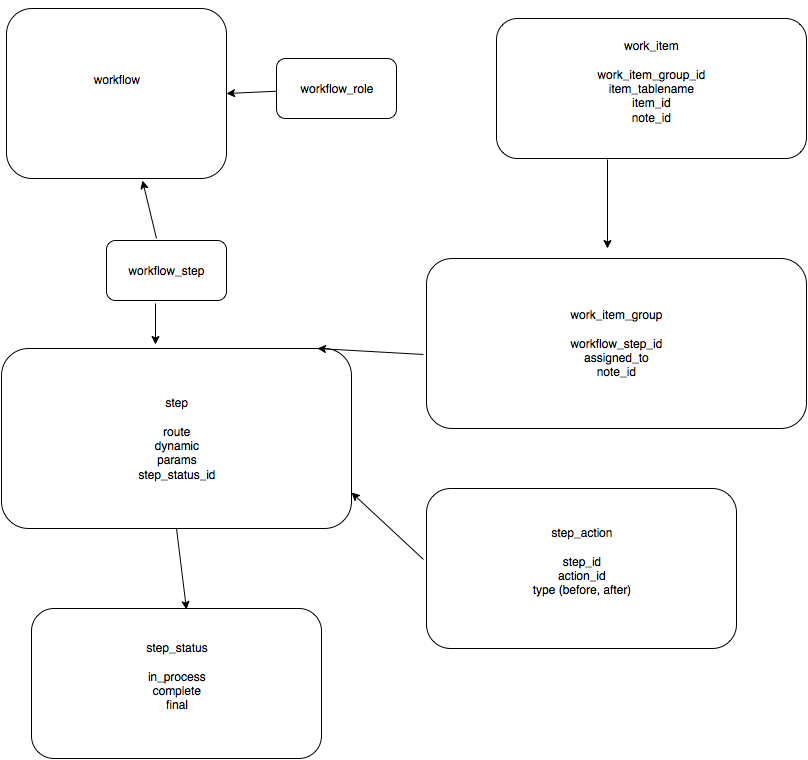

The diagram above was exported from draw.io. Its source (the exported page's mxGraphModel, read from the mxfile embedded in the PNG):
<mxGraphModel dx="1014" dy="846" grid="1" gridSize="10" guides="1" tooltips="1" connect="1" arrows="1" fold="1" page="1" pageScale="1" pageWidth="826" pageHeight="1169" background="#ffffff" math="0" shadow="0">
  <root>
    <mxCell id="0" />
    <mxCell id="1" parent="0" />
    <mxCell id="1f76fb308d58714c-1" value="workflow&lt;br&gt;&lt;br&gt;&lt;br&gt;" style="rounded=1;whiteSpace=wrap;html=1;" vertex="1" parent="1">
      <mxGeometry x="10" y="10" width="220" height="170" as="geometry" />
    </mxCell>
    <mxCell id="1f76fb308d58714c-2" value="workflow_step" style="rounded=1;whiteSpace=wrap;html=1;" vertex="1" parent="1">
      <mxGeometry x="110" y="242" width="120" height="60" as="geometry" />
    </mxCell>
    <mxCell id="1f76fb308d58714c-3" value="step&lt;br&gt;&lt;br&gt;route&lt;br&gt;dynamic&lt;br&gt;params&lt;br&gt;step_status_id&lt;br&gt;" style="rounded=1;whiteSpace=wrap;html=1;" vertex="1" parent="1">
      <mxGeometry x="5" y="350" width="350" height="180" as="geometry" />
    </mxCell>
    <mxCell id="1f76fb308d58714c-5" value="work_item_group&lt;br&gt;&lt;br&gt;workflow_step_id&lt;br&gt;assigned_to&lt;br&gt;note_id&lt;br&gt;" style="rounded=1;whiteSpace=wrap;html=1;" vertex="1" parent="1">
      <mxGeometry x="430" y="260" width="380" height="170" as="geometry" />
    </mxCell>
    <mxCell id="1f76fb308d58714c-7" value="work_item&lt;br&gt;&lt;br&gt;work_item_group_id&lt;br&gt;item_tablename&lt;br&gt;item_id&lt;br&gt;note_id&lt;br&gt;&lt;br&gt;" style="rounded=1;whiteSpace=wrap;html=1;" vertex="1" parent="1">
      <mxGeometry x="500" y="20" width="310" height="140" as="geometry" />
    </mxCell>
    <mxCell id="1f76fb308d58714c-8" value="step_status&lt;br&gt;&lt;br&gt;in_process&lt;br&gt;complete&lt;br&gt;final&lt;br&gt;&lt;br&gt;" style="rounded=1;whiteSpace=wrap;html=1;" vertex="1" parent="1">
      <mxGeometry x="35" y="610" width="290" height="150" as="geometry" />
    </mxCell>
    <mxCell id="1f76fb308d58714c-9" value="workflow_role" style="rounded=1;whiteSpace=wrap;html=1;" vertex="1" parent="1">
      <mxGeometry x="280" y="60" width="120" height="60" as="geometry" />
    </mxCell>
    <mxCell id="1f76fb308d58714c-10" value="step_action&lt;br&gt;&lt;br&gt;step_id&lt;br&gt;action_id&lt;br&gt;type (before, after)&lt;br&gt;&lt;br&gt;" style="rounded=1;whiteSpace=wrap;html=1;" vertex="1" parent="1">
      <mxGeometry x="430" y="490" width="310" height="160" as="geometry" />
    </mxCell>
    <mxCell id="1f76fb308d58714c-11" value="" style="endArrow=classic;html=1;entryX=0.534;entryY=0.007;entryPerimeter=0;exitX=0.5;exitY=1;" edge="1" parent="1" source="1f76fb308d58714c-3" target="1f76fb308d58714c-8">
      <mxGeometry width="50" height="50" relative="1" as="geometry">
        <mxPoint x="155" y="585" as="sourcePoint" />
        <mxPoint x="205" y="535" as="targetPoint" />
      </mxGeometry>
    </mxCell>
    <mxCell id="1f76fb308d58714c-12" value="" style="endArrow=classic;html=1;entryX=1;entryY=0.8;entryPerimeter=0;exitX=-0.01;exitY=0.444;exitPerimeter=0;" edge="1" parent="1" source="1f76fb308d58714c-10" target="1f76fb308d58714c-3">
      <mxGeometry width="50" height="50" relative="1" as="geometry">
        <mxPoint x="355" y="540" as="sourcePoint" />
        <mxPoint x="405" y="490" as="targetPoint" />
      </mxGeometry>
    </mxCell>
    <mxCell id="1f76fb308d58714c-13" value="" style="endArrow=classic;html=1;exitX=0.408;exitY=1.05;exitPerimeter=0;" edge="1" parent="1" source="1f76fb308d58714c-2">
      <mxGeometry width="50" height="50" relative="1" as="geometry">
        <mxPoint x="145" y="350" as="sourcePoint" />
        <mxPoint x="159" y="346" as="targetPoint" />
      </mxGeometry>
    </mxCell>
    <mxCell id="1f76fb308d58714c-14" value="" style="endArrow=classic;html=1;entryX=0.618;entryY=1.012;entryPerimeter=0;" edge="1" parent="1" target="1f76fb308d58714c-1">
      <mxGeometry width="50" height="50" relative="1" as="geometry">
        <mxPoint x="160" y="240" as="sourcePoint" />
        <mxPoint x="60" y="10" as="targetPoint" />
      </mxGeometry>
    </mxCell>
    <mxCell id="1f76fb308d58714c-15" value="" style="endArrow=classic;html=1;" edge="1" parent="1" source="1f76fb308d58714c-1">
      <mxGeometry width="50" height="50" relative="1" as="geometry">
        <mxPoint x="10" y="60" as="sourcePoint" />
        <mxPoint x="60" y="10" as="targetPoint" />
      </mxGeometry>
    </mxCell>
    <mxCell id="1f76fb308d58714c-16" value="" style="endArrow=classic;html=1;entryX=1;entryY=0.5;" edge="1" parent="1" source="1f76fb308d58714c-9" target="1f76fb308d58714c-1">
      <mxGeometry width="50" height="50" relative="1" as="geometry">
        <mxPoint x="290" y="210" as="sourcePoint" />
        <mxPoint x="340" y="160" as="targetPoint" />
      </mxGeometry>
    </mxCell>
    <mxCell id="1f76fb308d58714c-17" value="" style="endArrow=classic;html=1;entryX=0.903;entryY=0;entryPerimeter=0;exitX=-0.008;exitY=0.565;exitPerimeter=0;" edge="1" parent="1" source="1f76fb308d58714c-5" target="1f76fb308d58714c-3">
      <mxGeometry width="50" height="50" relative="1" as="geometry">
        <mxPoint x="370" y="340" as="sourcePoint" />
        <mxPoint x="420" y="290" as="targetPoint" />
      </mxGeometry>
    </mxCell>
    <mxCell id="1f76fb308d58714c-18" value="" style="endArrow=classic;html=1;exitX=0.358;exitY=1.007;exitPerimeter=0;" edge="1" parent="1" source="1f76fb308d58714c-7">
      <mxGeometry width="50" height="50" relative="1" as="geometry">
        <mxPoint x="610" y="230" as="sourcePoint" />
        <mxPoint x="611" y="250" as="targetPoint" />
      </mxGeometry>
    </mxCell>
  </root>
</mxGraphModel>